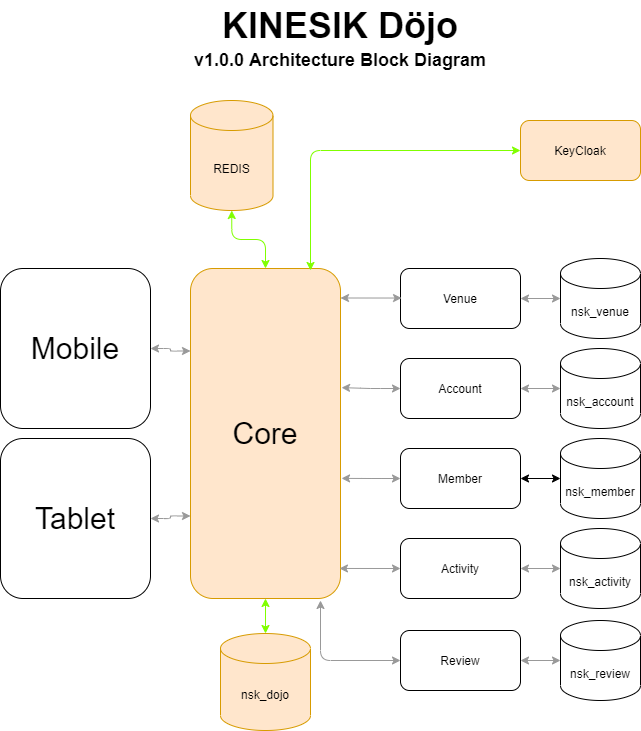

The diagram above was exported from draw.io. Its source (the exported page's mxGraphModel, read from the mxfile embedded in the PNG):
<mxGraphModel dx="1422" dy="822" grid="1" gridSize="10" guides="1" tooltips="1" connect="1" arrows="1" fold="1" page="1" pageScale="1" pageWidth="1400" pageHeight="850" background="none" math="0" shadow="0">
  <root>
    <mxCell id="0" />
    <mxCell id="1" parent="0" />
    <mxCell id="D9gIpq2WYsEH1ro4-Lab-31" style="edgeStyle=orthogonalEdgeStyle;orthogonalLoop=1;jettySize=auto;html=1;exitX=0.5;exitY=0;exitDx=0;exitDy=0;entryX=0.5;entryY=1;entryDx=0;entryDy=0;entryPerimeter=0;startArrow=classic;startFill=1;strokeColor=#80FF00;" parent="1" source="D9gIpq2WYsEH1ro4-Lab-1" target="D9gIpq2WYsEH1ro4-Lab-30" edge="1">
      <mxGeometry relative="1" as="geometry" />
    </mxCell>
    <mxCell id="D9gIpq2WYsEH1ro4-Lab-1" value="&lt;font style=&quot;font-size: 30px&quot;&gt;Core&lt;/font&gt;" style="whiteSpace=wrap;html=1;fillColor=#ffe6cc;strokeColor=#d79b00;rounded=1;" parent="1" vertex="1">
      <mxGeometry x="470" y="298" width="150" height="330" as="geometry" />
    </mxCell>
    <mxCell id="D9gIpq2WYsEH1ro4-Lab-12" style="edgeStyle=orthogonalEdgeStyle;orthogonalLoop=1;jettySize=auto;html=1;exitX=1;exitY=0.5;exitDx=0;exitDy=0;entryX=0;entryY=0.5;entryDx=0;entryDy=0;entryPerimeter=0;startArrow=classic;startFill=1;strokeColor=#999999;" parent="1" source="D9gIpq2WYsEH1ro4-Lab-2" target="D9gIpq2WYsEH1ro4-Lab-9" edge="1">
      <mxGeometry relative="1" as="geometry" />
    </mxCell>
    <mxCell id="D9gIpq2WYsEH1ro4-Lab-2" value="Venue" style="whiteSpace=wrap;html=1;rounded=1;" parent="1" vertex="1">
      <mxGeometry x="680" y="298" width="120" height="60" as="geometry" />
    </mxCell>
    <mxCell id="D9gIpq2WYsEH1ro4-Lab-13" style="edgeStyle=orthogonalEdgeStyle;orthogonalLoop=1;jettySize=auto;html=1;exitX=1;exitY=0.5;exitDx=0;exitDy=0;entryX=0;entryY=0.5;entryDx=0;entryDy=0;entryPerimeter=0;startArrow=classic;startFill=1;strokeColor=#999999;" parent="1" source="D9gIpq2WYsEH1ro4-Lab-3" target="D9gIpq2WYsEH1ro4-Lab-6" edge="1">
      <mxGeometry relative="1" as="geometry" />
    </mxCell>
    <mxCell id="D9gIpq2WYsEH1ro4-Lab-18" style="edgeStyle=orthogonalEdgeStyle;orthogonalLoop=1;jettySize=auto;html=1;exitX=0;exitY=0.5;exitDx=0;exitDy=0;entryX=1.007;entryY=0.361;entryDx=0;entryDy=0;entryPerimeter=0;startArrow=classic;startFill=1;strokeColor=#999999;" parent="1" source="D9gIpq2WYsEH1ro4-Lab-3" target="D9gIpq2WYsEH1ro4-Lab-1" edge="1">
      <mxGeometry relative="1" as="geometry" />
    </mxCell>
    <mxCell id="D9gIpq2WYsEH1ro4-Lab-3" value="Account" style="whiteSpace=wrap;html=1;rounded=1;" parent="1" vertex="1">
      <mxGeometry x="680" y="388" width="120" height="60" as="geometry" />
    </mxCell>
    <mxCell id="D9gIpq2WYsEH1ro4-Lab-14" style="edgeStyle=orthogonalEdgeStyle;orthogonalLoop=1;jettySize=auto;html=1;exitX=1;exitY=0.5;exitDx=0;exitDy=0;entryX=0;entryY=0.5;entryDx=0;entryDy=0;entryPerimeter=0;startArrow=classic;startFill=1;" parent="1" source="D9gIpq2WYsEH1ro4-Lab-4" target="D9gIpq2WYsEH1ro4-Lab-7" edge="1">
      <mxGeometry relative="1" as="geometry" />
    </mxCell>
    <mxCell id="D9gIpq2WYsEH1ro4-Lab-20" style="edgeStyle=orthogonalEdgeStyle;orthogonalLoop=1;jettySize=auto;html=1;exitX=0;exitY=0.5;exitDx=0;exitDy=0;entryX=1.007;entryY=0.636;entryDx=0;entryDy=0;entryPerimeter=0;startArrow=classic;startFill=1;strokeColor=#999999;" parent="1" source="D9gIpq2WYsEH1ro4-Lab-4" target="D9gIpq2WYsEH1ro4-Lab-1" edge="1">
      <mxGeometry relative="1" as="geometry" />
    </mxCell>
    <mxCell id="D9gIpq2WYsEH1ro4-Lab-4" value="Member" style="whiteSpace=wrap;html=1;rounded=1;" parent="1" vertex="1">
      <mxGeometry x="680" y="478" width="120" height="60" as="geometry" />
    </mxCell>
    <mxCell id="D9gIpq2WYsEH1ro4-Lab-15" style="edgeStyle=orthogonalEdgeStyle;orthogonalLoop=1;jettySize=auto;html=1;exitX=1;exitY=0.5;exitDx=0;exitDy=0;entryX=0;entryY=0.5;entryDx=0;entryDy=0;entryPerimeter=0;startArrow=classic;startFill=1;strokeColor=#999999;" parent="1" source="D9gIpq2WYsEH1ro4-Lab-5" target="D9gIpq2WYsEH1ro4-Lab-8" edge="1">
      <mxGeometry relative="1" as="geometry" />
    </mxCell>
    <mxCell id="D9gIpq2WYsEH1ro4-Lab-21" style="edgeStyle=orthogonalEdgeStyle;orthogonalLoop=1;jettySize=auto;html=1;exitX=0;exitY=0.5;exitDx=0;exitDy=0;entryX=0.993;entryY=0.909;entryDx=0;entryDy=0;entryPerimeter=0;startArrow=classic;startFill=1;strokeColor=#999999;" parent="1" source="D9gIpq2WYsEH1ro4-Lab-5" target="D9gIpq2WYsEH1ro4-Lab-1" edge="1">
      <mxGeometry relative="1" as="geometry" />
    </mxCell>
    <mxCell id="D9gIpq2WYsEH1ro4-Lab-5" value="Activity" style="whiteSpace=wrap;html=1;rounded=1;" parent="1" vertex="1">
      <mxGeometry x="680" y="568" width="120" height="60" as="geometry" />
    </mxCell>
    <mxCell id="D9gIpq2WYsEH1ro4-Lab-6" value="nsk_account" style="shape=cylinder3;whiteSpace=wrap;html=1;boundedLbl=1;backgroundOutline=1;size=15;rounded=1;" parent="1" vertex="1">
      <mxGeometry x="840" y="378" width="80" height="80" as="geometry" />
    </mxCell>
    <mxCell id="D9gIpq2WYsEH1ro4-Lab-7" value="nsk_member" style="shape=cylinder3;whiteSpace=wrap;html=1;boundedLbl=1;backgroundOutline=1;size=15;rounded=1;" parent="1" vertex="1">
      <mxGeometry x="840" y="468" width="80" height="80" as="geometry" />
    </mxCell>
    <mxCell id="D9gIpq2WYsEH1ro4-Lab-8" value="nsk_activity" style="shape=cylinder3;whiteSpace=wrap;html=1;boundedLbl=1;backgroundOutline=1;size=15;rounded=1;" parent="1" vertex="1">
      <mxGeometry x="840" y="558" width="80" height="80" as="geometry" />
    </mxCell>
    <mxCell id="D9gIpq2WYsEH1ro4-Lab-9" value="nsk_venue" style="shape=cylinder3;whiteSpace=wrap;html=1;boundedLbl=1;backgroundOutline=1;size=15;rounded=1;" parent="1" vertex="1">
      <mxGeometry x="840" y="288" width="80" height="80" as="geometry" />
    </mxCell>
    <mxCell id="D9gIpq2WYsEH1ro4-Lab-29" style="edgeStyle=orthogonalEdgeStyle;orthogonalLoop=1;jettySize=auto;html=1;exitX=0.5;exitY=0;exitDx=0;exitDy=0;exitPerimeter=0;entryX=0.5;entryY=1;entryDx=0;entryDy=0;startArrow=classic;startFill=1;strokeColor=#80FF00;" parent="1" source="D9gIpq2WYsEH1ro4-Lab-10" target="D9gIpq2WYsEH1ro4-Lab-1" edge="1">
      <mxGeometry relative="1" as="geometry" />
    </mxCell>
    <mxCell id="D9gIpq2WYsEH1ro4-Lab-10" value="nsk_dojo" style="shape=cylinder3;whiteSpace=wrap;html=1;boundedLbl=1;backgroundOutline=1;size=15;fillColor=#ffe6cc;strokeColor=#d79b00;rounded=1;" parent="1" vertex="1">
      <mxGeometry x="500" y="663" width="90" height="97" as="geometry" />
    </mxCell>
    <mxCell id="D9gIpq2WYsEH1ro4-Lab-22" style="edgeStyle=orthogonalEdgeStyle;orthogonalLoop=1;jettySize=auto;html=1;exitX=0;exitY=0.5;exitDx=0;exitDy=0;entryX=0.993;entryY=0.909;entryDx=0;entryDy=0;entryPerimeter=0;startArrow=classic;startFill=1;strokeColor=#999999;" parent="1" edge="1">
      <mxGeometry relative="1" as="geometry">
        <mxPoint x="681.05" y="327.53" as="sourcePoint" />
        <mxPoint x="620" y="327.5" as="targetPoint" />
      </mxGeometry>
    </mxCell>
    <mxCell id="D9gIpq2WYsEH1ro4-Lab-28" style="edgeStyle=orthogonalEdgeStyle;orthogonalLoop=1;jettySize=auto;html=1;exitX=1;exitY=0.5;exitDx=0;exitDy=0;entryX=0;entryY=0.25;entryDx=0;entryDy=0;startArrow=classic;startFill=1;strokeColor=#999999;" parent="1" source="D9gIpq2WYsEH1ro4-Lab-23" target="D9gIpq2WYsEH1ro4-Lab-1" edge="1">
      <mxGeometry relative="1" as="geometry" />
    </mxCell>
    <mxCell id="D9gIpq2WYsEH1ro4-Lab-23" value="&lt;span style=&quot;font-size: 30px&quot;&gt;Mobile&lt;/span&gt;" style="whiteSpace=wrap;html=1;rounded=1;" parent="1" vertex="1">
      <mxGeometry x="280" y="298" width="150" height="160" as="geometry" />
    </mxCell>
    <mxCell id="D9gIpq2WYsEH1ro4-Lab-27" style="edgeStyle=orthogonalEdgeStyle;orthogonalLoop=1;jettySize=auto;html=1;exitX=1;exitY=0.5;exitDx=0;exitDy=0;entryX=0;entryY=0.75;entryDx=0;entryDy=0;startArrow=classic;startFill=1;strokeColor=#999999;" parent="1" source="D9gIpq2WYsEH1ro4-Lab-24" target="D9gIpq2WYsEH1ro4-Lab-1" edge="1">
      <mxGeometry relative="1" as="geometry" />
    </mxCell>
    <mxCell id="D9gIpq2WYsEH1ro4-Lab-24" value="&lt;font style=&quot;font-size: 30px&quot;&gt;Tablet&lt;/font&gt;" style="whiteSpace=wrap;html=1;rounded=1;" parent="1" vertex="1">
      <mxGeometry x="280" y="468" width="150" height="160" as="geometry" />
    </mxCell>
    <mxCell id="D9gIpq2WYsEH1ro4-Lab-30" value="REDIS" style="shape=cylinder3;whiteSpace=wrap;html=1;boundedLbl=1;backgroundOutline=1;size=15;rounded=1;fillColor=#ffe6cc;strokeColor=#d79b00;" parent="1" vertex="1">
      <mxGeometry x="470" y="130" width="82.5" height="110" as="geometry" />
    </mxCell>
    <mxCell id="D9gIpq2WYsEH1ro4-Lab-32" value="&lt;font style=&quot;font-size: 36px&quot;&gt;&lt;b&gt;KINESIK Döjo&lt;/b&gt;&lt;/font&gt;" style="text;html=1;strokeColor=none;fillColor=none;align=center;verticalAlign=middle;whiteSpace=wrap;rounded=1;" parent="1" vertex="1">
      <mxGeometry x="320" y="30" width="600" height="50" as="geometry" />
    </mxCell>
    <mxCell id="D9gIpq2WYsEH1ro4-Lab-33" value="&lt;font style=&quot;font-size: 18px&quot;&gt;&lt;b&gt;v1.0.0 Architecture Block Diagram&lt;/b&gt;&lt;/font&gt;" style="text;html=1;strokeColor=none;fillColor=none;align=center;verticalAlign=middle;whiteSpace=wrap;rounded=1;" parent="1" vertex="1">
      <mxGeometry x="320" y="80" width="600" height="20" as="geometry" />
    </mxCell>
    <mxCell id="D9gIpq2WYsEH1ro4-Lab-35" style="edgeStyle=orthogonalEdgeStyle;orthogonalLoop=1;jettySize=auto;html=1;exitX=0;exitY=0.5;exitDx=0;exitDy=0;entryX=0.8;entryY=0.006;entryDx=0;entryDy=0;entryPerimeter=0;startArrow=classic;startFill=1;strokeColor=#80FF00;" parent="1" source="D9gIpq2WYsEH1ro4-Lab-34" target="D9gIpq2WYsEH1ro4-Lab-1" edge="1">
      <mxGeometry relative="1" as="geometry" />
    </mxCell>
    <mxCell id="D9gIpq2WYsEH1ro4-Lab-34" value="KeyCloak" style="whiteSpace=wrap;html=1;rounded=1;fillColor=#ffe6cc;strokeColor=#d79b00;" parent="1" vertex="1">
      <mxGeometry x="800" y="150" width="120" height="60" as="geometry" />
    </mxCell>
    <mxCell id="D9gIpq2WYsEH1ro4-Lab-39" style="edgeStyle=orthogonalEdgeStyle;orthogonalLoop=1;jettySize=auto;html=1;exitX=0;exitY=0.5;exitDx=0;exitDy=0;startArrow=classic;startFill=1;strokeColor=#999999;" parent="1" source="D9gIpq2WYsEH1ro4-Lab-36" edge="1">
      <mxGeometry relative="1" as="geometry">
        <mxPoint x="600" y="630" as="targetPoint" />
      </mxGeometry>
    </mxCell>
    <mxCell id="D9gIpq2WYsEH1ro4-Lab-36" value="Review" style="whiteSpace=wrap;html=1;rounded=1;" parent="1" vertex="1">
      <mxGeometry x="680" y="660" width="120" height="60" as="geometry" />
    </mxCell>
    <mxCell id="D9gIpq2WYsEH1ro4-Lab-37" style="edgeStyle=orthogonalEdgeStyle;orthogonalLoop=1;jettySize=auto;html=1;exitX=1;exitY=0.5;exitDx=0;exitDy=0;entryX=0;entryY=0.5;entryDx=0;entryDy=0;entryPerimeter=0;startArrow=classic;startFill=1;strokeColor=#999999;" parent="1" target="D9gIpq2WYsEH1ro4-Lab-38" edge="1">
      <mxGeometry relative="1" as="geometry">
        <mxPoint x="800" y="690" as="sourcePoint" />
      </mxGeometry>
    </mxCell>
    <mxCell id="D9gIpq2WYsEH1ro4-Lab-38" value="nsk_review" style="shape=cylinder3;whiteSpace=wrap;html=1;boundedLbl=1;backgroundOutline=1;size=15;rounded=1;" parent="1" vertex="1">
      <mxGeometry x="840" y="650" width="80" height="80" as="geometry" />
    </mxCell>
  </root>
</mxGraphModel>